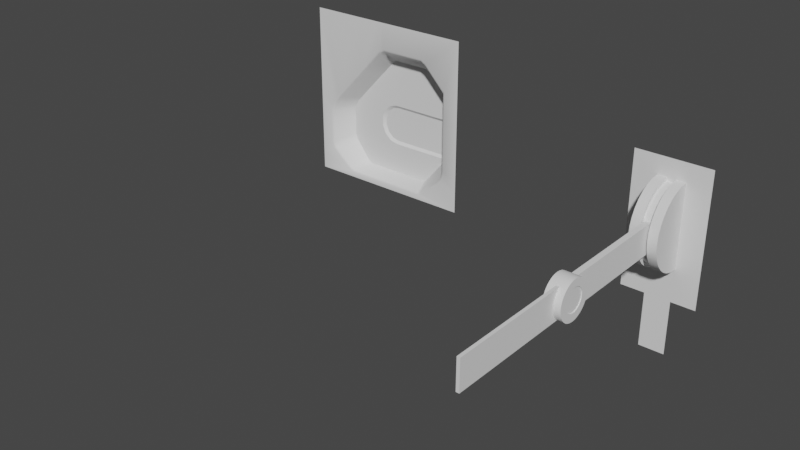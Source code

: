 # Source: SciFiDoor.blend  (saved by Blender 2.80.45; exported with 4.5.12 LTS)
import bpy
from mathutils import Matrix  # noqa: F401  (used for matrix-valued properties, if any)

bpy.ops.wm.read_factory_settings(use_empty=True)
scene = bpy.context.scene
scene.name = 'Scene'

# ---- collections
col_collection = bpy.data.collections.new('Collection'); scene.collection.children.link(col_collection)

# ---- node groups
ng_auto_smooth = bpy.data.node_groups.new('Auto Smooth', 'GeometryNodeTree')
_s = ng_auto_smooth.interface.new_socket(name='Geometry', in_out='OUTPUT', socket_type='NodeSocketGeometry')
_s = ng_auto_smooth.interface.new_socket(name='Geometry', in_out='INPUT', socket_type='NodeSocketGeometry')
_s = ng_auto_smooth.interface.new_socket(name='Angle', in_out='INPUT', socket_type='NodeSocketFloat')
_s.subtype = 'ANGLE'
_s.min_value = 0.0
_s.max_value = 3.142
ng_auto_smooth.is_modifier = True
_N = ng_auto_smooth.nodes; _L = ng_auto_smooth.links
n0 = _N.new('NodeGroupOutput'); n0.name = 'Group Output'; n0.location = (480, -100)
n1 = _N.new('NodeGroupInput'); n1.name = 'Group Input'; n1.location = (-420, -300)
n2 = _N.new('NodeGroupInput'); n2.name = 'Group Input.001'; n2.location = (-60, -100)
n3 = _N.new('GeometryNodeSetShadeSmooth'); n3.name = 'Set Shade Smooth'; n3.location = (120, -100)
n3.domain = 'EDGE'
n4 = _N.new('GeometryNodeSetShadeSmooth'); n4.name = 'Set Shade Smooth.001'; n4.location = (300, -100)
n5 = _N.new('GeometryNodeInputMeshEdgeAngle'); n5.name = 'Edge Angle'; n5.location = (-420, -220)
n6 = _N.new('GeometryNodeInputEdgeSmooth'); n6.name = 'Is Edge Smooth'; n6.location = (-60, -160)
n7 = _N.new('GeometryNodeInputShadeSmooth'); n7.name = 'Is Face Smooth'; n7.location = (-240, -340)
n8 = _N.new('FunctionNodeBooleanMath'); n8.name = 'Boolean Math'; n8.location = (-60, -220)
n9 = _N.new('FunctionNodeCompare'); n9.name = 'Compare'; n9.location = (-240, -180)
n9.operation = 'LESS_EQUAL'
_L.new(n5.outputs[0], n9.inputs[0])
_L.new(n4.outputs[0], n0.inputs[0])
_L.new(n1.outputs[1], n9.inputs[1])
_L.new(n9.outputs[0], n8.inputs[0])
_L.new(n7.outputs[0], n8.inputs[1])
_L.new(n2.outputs[0], n3.inputs[0])
_L.new(n6.outputs[0], n3.inputs[1])
_L.new(n3.outputs[0], n4.inputs[0])
_L.new(n8.outputs[0], n3.inputs[2])
n0.is_active_output = True

# ---- world
world_world = bpy.data.worlds.new('World'); scene.world = world_world
world_world.color = (0.05088, 0.05088, 0.05088)
world_world.use_sun_shadow = False
world_world.sun_shadow_jitter_overblur = 0.0

# ---- meshes
me_door = bpy.data.meshes.new('Door')
me_door.from_pydata([(-0.02996, 0.25, 0.9294), (-0.1101, 0.25, 0.9091), (-0.1744, 0.25, 0.8522), (-0.2101, 0.25, 0.7701), (-0.2101, 0.25, 0.679), (-0.1744, 0.25, 0.5968), (-0.1101, 0.25, 0.54), (-0.02996, 0.25, 0.5197), (0.6555, 0.25, 0.9294), (0.6555, 0.25, 0.5197), (-0.03913, 0.2265, 0.9629), (-0.1324, 0.2265, 0.9393), (-0.2072, 0.2265, 0.8731), (-0.2487, 0.2265, 0.7776), (-0.2487, 0.2265, 0.6715), (-0.2072, 0.2265, 0.576), (-0.1324, 0.2265, 0.5098), (-0.03913, 0.2265, 0.4862), (0.6555, 0.2265, 0.9629), (0.6555, 0.2265, 0.4862), (-0.2842, 0.2265, 1.261), (0.6555, 0.2265, 1.261), (-0.08693, 0.2265, 1.475), (-0.5801, 0.2265, 0.9393), (-0.6355, 0.2265, 0.8731), (-0.677, 0.2265, 0.7776), (0.4449, 0.2265, 1.475), (-0.02943, 0.2265, 1.503), (0.3963, 0.2265, 1.503), (-0.677, 0.2265, 0.6715), (-0.6564, 0.2265, 0.3934), (-0.677, 0.2265, 0.455), (-0.4179, 0.2265, 0.1255), (-0.47, 0.2265, 0.1521), (0.4043, 0.2265, 0.1423), (0.3725, 0.2265, 0.1255), (0.6306, 0.2265, 0.4106)], [], [(0, 7, 6, 1), (2, 1, 6, 5), (3, 2, 5, 4), (0, 8, 9, 7), (5, 15, 14, 4), (0, 10, 18, 8), (2, 12, 11, 1), (6, 16, 15, 5), (9, 19, 17, 7), (3, 13, 12, 2), (7, 17, 16, 6), (4, 14, 13, 3), (1, 11, 10, 0), (10, 11, 23, 20), (13, 25, 24, 12), (12, 24, 23, 11), (26, 22, 27, 28), (21, 20, 22, 26), (14, 29, 25, 13), (17, 36, 34), (31, 29, 14, 15), (30, 31, 15), (33, 30, 15), (32, 33, 15), (17, 35, 32, 15, 16), (17, 34, 35), (19, 36, 17), (18, 10, 20, 21)])
me_door.polygons.foreach_set('use_smooth', [True] * 28)
_k = set([(0, 1), (0, 8), (1, 2), (2, 3), (3, 4), (4, 5), (5, 6), (6, 7), (7, 9), (10, 11), (10, 18), (11, 12), (12, 13), (13, 14), (14, 15), (15, 16), (16, 17), (17, 19)])
me_door.attributes.new('sharp_edge', 'BOOLEAN', 'EDGE').data.foreach_set('value', [ (min(e.vertices), max(e.vertices)) in _k for e in me_door.edges])
_uv = me_door.uv_layers.new(name='UVMap')
_uv.uv.foreach_set('vector', [0.4923, 0.4219, 0.4912, 0.7095, 0.5479, 0.695, 0.5487, 0.4368, 0.594, 0.4767, 0.5487, 0.4368, 0.5479, 0.695, 0.5934, 0.6553, 0.619, 0.5341, 0.594, 0.4767, 0.5934, 0.6553, 0.6188, 0.5979, 0.4923, 0.4219, 0.0001801, 0.4164, 9.792e-05, 0.7136, 0.4912, 0.7095, 0.5934, 0.6553, 0.6206, 0.6729, 0.6508, 0.6042, 0.6188, 0.5979, 0.4923, 0.4219, 0.5, 0.3927, 0.0005425, 0.3867, 0.0001801, 0.4164, 0.594, 0.4767, 0.6213, 0.4591, 0.5673, 0.4109, 0.5487, 0.4368, 0.5479, 0.695, 0.5664, 0.721, 0.6206, 0.6729, 0.5934, 0.6553, 9.792e-05, 0.7136, 0.0002982, 0.7431, 0.4988, 0.7388, 0.4912, 0.7095, 0.619, 0.5341, 0.6508, 0.528, 0.6213, 0.4591, 0.594, 0.4767, 0.4912, 0.7095, 0.4988, 0.7388, 0.5664, 0.721, 0.5479, 0.695, 0.6188, 0.5979, 0.6508, 0.6042, 0.6508, 0.528, 0.619, 0.5341, 0.5487, 0.4368, 0.5673, 0.4109, 0.5, 0.3927, 0.4923, 0.4219, 0.5, 0.3927, 0.5673, 0.4109, 0.8906, 0.4137, 0.6802, 0.1799, 0.6508, 0.528, 0.959, 0.5295, 0.9298, 0.4612, 0.6213, 0.4591, 0.6213, 0.4591, 0.9298, 0.4612, 0.8906, 0.4137, 0.5673, 0.4109, 0.1561, 0.02008, 0.5395, 0.02395, 0.4983, 0.003194, 0.1913, 9.792e-05, 0.00269, 0.1731, 0.6802, 0.1799, 0.5395, 0.02395, 0.1561, 0.02008, 0.6508, 0.6042, 0.9588, 0.6051, 0.959, 0.5295, 0.6508, 0.528, 0.4988, 0.7388, 0.01842, 0.7969, 0.1815, 0.988, 0.959, 0.76, 0.9588, 0.6051, 0.6508, 0.6042, 0.6206, 0.6729, 0.9444, 0.804, 0.959, 0.76, 0.6206, 0.6729, 0.8118, 0.9781, 0.9444, 0.804, 0.6206, 0.6729, 0.7746, 0.9973, 0.8118, 0.9781, 0.6206, 0.6729, 0.4988, 0.7388, 0.2043, 0.9999, 0.7746, 0.9973, 0.6206, 0.6729, 0.5664, 0.721, 0.4988, 0.7388, 0.1815, 0.988, 0.2043, 0.9999, 0.0002982, 0.7431, 0.01842, 0.7969, 0.4988, 0.7388, 0.0005425, 0.3867, 0.5, 0.3927, 0.6802, 0.1799, 0.00269, 0.1731])
me_door.use_remesh_preserve_volume = False
me_door.use_remesh_preserve_attributes = False
me_door.use_mirror_vertex_groups = False
me_door.update()
me_entrance = bpy.data.meshes.new('Entrance')
me_entrance.from_pydata([(0.6555, 0.2265, 0.9294), (0.6555, 0.2265, 0.5197), (0.6555, 0.2265, 0.9629), (0.6555, 0.2265, 0.4862), (-0.2842, 0.2265, 1.261), (0.6555, 0.2265, 1.261), (-0.08693, 0.2265, 1.475), (-0.5801, 0.2265, 0.9393), (-0.6355, 0.2265, 0.8731), (-0.677, 0.2265, 0.7776), (0.4449, 0.2265, 1.475), (-0.02943, 0.2265, 1.503), (0.3963, 0.2265, 1.503), (-0.677, 0.2265, 0.6715), (-0.6564, 0.2265, 0.3934), (-0.677, 0.2265, 0.455), (-0.4179, 0.2265, 0.1255), (-0.47, 0.2265, 0.1521), (0.4043, 0.2265, 0.1423), (0.3725, 0.2265, 0.1255), (0.6306, 0.2265, 0.4106), (0.6555, 0.25, 0.9294), (0.6555, 0.25, 0.5197), (1.0, 2.98e-08, 1.002), (1.0, 1.49e-08, 0.39), (1.0, 2.98e-08, 1.051), (1.0, 1.49e-08, 0.34), (-0.4321, 7.451e-08, 2.0), (1.0, 7.451e-08, 2.0), (-0.1376, 7.451e-08, 2.0), (-1.0, 7.451e-08, 2.0), (-1.0, 4.47e-08, 0.9175), (-1.0, 2.98e-08, 0.7749), (0.6563, 7.451e-08, 2.0), (-0.05178, 7.451e-08, 2.0), (0.5838, 7.451e-08, 2.0), (-1.0, 1.49e-08, 0.6166), (-1.0, 0.0, 0.2014), (-1.0, 1.49e-08, 0.2934), (-0.6317, 0.0, 0.0), (-1.0, 0.0, 0.0), (1.0, 0.0, 0.02511), (1.0, 0.0, 0.0), (1.0, 0.0, 0.227), (0.8191, 2.98e-08, 0.9665), (0.7995, 0.01518, 0.9623), (0.7995, 0.01522, 0.4604), (0.8197, 1.49e-08, 0.4527), (0.8182, 2.98e-08, 1.008), (0.7995, 0.01513, 1.003), (0.7995, 0.01525, 0.4194), (0.8201, 1.49e-08, 0.4106), (-0.3516, 0.01567, 1.368), (-0.359, 4.47e-08, 1.391), (0.8169, 4.47e-08, 1.394), (0.7996, 0.01506, 1.368), (-0.1136, 5.96e-08, 1.658), (-0.11, 0.01552, 1.631), (-0.714, 0.01567, 0.9744), (-0.728, 2.98e-08, 0.99), (-0.8062, 4.47e-08, 0.8964), (-0.7819, 0.01553, 0.8934), (-0.8582, 2.98e-08, 0.7761), (-0.8329, 0.01536, 0.7763), (0.5564, 5.96e-08, 1.658), (0.5415, 0.01504, 1.631), (-0.03963, 0.01533, 1.665), (-0.04136, 5.96e-08, 1.693), (0.482, 0.01514, 1.666), (0.4964, 5.96e-08, 1.693), (-0.8581, 1.49e-08, 0.6421), (-0.833, 0.01524, 0.6464), (-0.8326, 0.0, 0.2919), (-0.8078, 0.01521, 0.3057), (-0.833, 0.01518, 0.3812), (-0.858, 1.49e-08, 0.3685), (-0.5345, 1.49e-08, 0.06485), (-0.5132, 0.02042, 0.07756), (-0.5769, 0.02021, 0.11), (-0.6051, 1.49e-08, 0.1013), (0.5166, 1.49e-08, 0.09115), (0.4896, 0.02044, 0.09808), (0.4507, 0.02053, 0.07758), (0.4727, 1.49e-08, 0.06462), (0.769, 0.0153, 0.3267), (0.7894, 0.0, 0.3163)], [], [(75, 70, 36, 38), (54, 48, 25, 28), (85, 80, 41, 43), (64, 54, 28, 33), (51, 85, 43, 26), (16, 17, 78, 77), (67, 69, 35, 34), (62, 60, 31, 32), (59, 53, 27, 30), (69, 64, 33, 35), (70, 62, 32, 36), (18, 19, 82, 81), (79, 72, 37, 40), (53, 56, 29, 27), (83, 76, 39, 42), (60, 59, 30, 31), (48, 44, 23, 25), (72, 75, 38, 37), (56, 67, 34, 29), (1, 46, 45, 0), (14, 15, 74, 73), (0, 2, 21), (1, 22, 3), (1, 0, 21, 22), (13, 9, 63, 71), (8, 61, 63, 9), (17, 14, 73, 78), (4, 52, 58, 7), (19, 16, 77, 82), (11, 66, 57, 6), (2, 0, 45, 49), (15, 13, 71, 74), (10, 5, 55, 65), (47, 51, 26, 24), (76, 79, 40, 39), (11, 12, 68, 66), (1, 3, 50, 46), (20, 18, 81, 84), (6, 57, 52, 4), (5, 2, 49, 55), (80, 83, 42, 41), (12, 10, 65, 68), (7, 58, 61, 8), (3, 20, 84, 50), (45, 46, 47, 44), (44, 48, 49, 45), (51, 47, 46, 50), (48, 54, 55, 49), (61, 58, 59, 60), (63, 61, 60, 62), (58, 52, 53, 59), (57, 66, 67, 56), (54, 64, 65, 55), (69, 67, 66, 68), (52, 57, 56, 53), (64, 69, 68, 65), (62, 70, 71, 63), (75, 72, 73, 74), (79, 76, 77, 78), (70, 75, 74, 71), (72, 79, 78, 73), (83, 80, 81, 82), (76, 83, 82, 77), (85, 51, 50, 84), (80, 85, 84, 81), (44, 47, 24, 23)])
me_entrance.polygons.foreach_set('use_smooth', [True] * 66)
_k = set([(0, 1), (0, 2), (1, 3), (3, 22)])
me_entrance.attributes.new('sharp_edge', 'BOOLEAN', 'EDGE').data.foreach_set('value', [ (min(e.vertices), max(e.vertices)) in _k for e in me_entrance.edges])
_uv = me_entrance.uv_layers.new(name='UVMap')
_uv.uv.foreach_set('vector', [0.05194, 0.1349, 0.05192, 0.2349, 9.239e-07, 0.2256, 1.937e-06, 0.1073, 0.6647, 0.51, 0.6652, 0.3689, 0.7317, 0.3847, 0.7317, 0.7318, 0.6547, 0.1157, 0.5549, 0.03336, 0.7317, 0.0092, 0.7317, 0.08306, 0.5694, 0.6068, 0.6647, 0.51, 0.7317, 0.7318, 0.606, 0.7318, 0.6659, 0.1502, 0.6547, 0.1157, 0.7317, 0.08306, 0.7317, 0.1244, 0.8721, 0.4917, 0.8789, 0.5111, 0.8129, 0.5637, 0.8033, 0.54, 0.3507, 0.6194, 0.5475, 0.6194, 0.5795, 0.7318, 0.3469, 0.7318, 0.05187, 0.284, 0.07089, 0.328, 8.941e-08, 0.3357, 5.066e-07, 0.2835, 0.09951, 0.3622, 0.2345, 0.509, 0.2078, 0.7318, 0.0, 0.7318, 0.5475, 0.6194, 0.5694, 0.6068, 0.606, 0.7318, 0.5795, 0.7318, 0.05192, 0.2349, 0.05187, 0.284, 5.066e-07, 0.2835, 9.239e-07, 0.2256, 0.8339, 0.1947, 0.8331, 0.2077, 0.7515, 0.1849, 0.7531, 0.1684, 0.1445, 0.03705, 0.06126, 0.1068, 2.295e-06, 0.07368, 3.099e-06, 0.0, 0.2345, 0.509, 0.3243, 0.6065, 0.3155, 0.7318, 0.2078, 0.7318, 0.5388, 0.02365, 0.1703, 0.02373, 0.1347, 1.639e-06, 0.7317, 1.079e-05, 0.07089, 0.328, 0.09951, 0.3622, 0.0, 0.7318, 8.941e-08, 0.3357, 0.6652, 0.3689, 0.6655, 0.3536, 0.7317, 0.3664, 0.7317, 0.3847, 0.06126, 0.1068, 0.05194, 0.1349, 1.937e-06, 0.1073, 2.295e-06, 0.07368, 0.3243, 0.6065, 0.3507, 0.6194, 0.3469, 0.7318, 0.3155, 0.7318, 0.8971, 0.04009, 0.9906, 0.01826, 0.9909, 0.2019, 0.8974, 0.19, 0.8538, 0.7039, 0.8526, 0.7274, 0.7527, 0.7148, 0.7541, 0.6851, 0.8974, 0.19, 0.8974, 0.2022, 0.8888, 0.19, 0.8971, 0.04009, 0.8885, 0.0401, 0.8971, 0.02783, 0.8971, 0.04009, 0.8974, 0.19, 0.8888, 0.19, 0.8885, 0.0401, 0.8653, 0.8047, 0.8718, 0.8422, 0.7769, 0.8588, 0.7696, 0.8115, 0.8872, 0.8766, 0.7971, 0.9011, 0.7769, 0.8588, 0.8718, 0.8422, 0.8872, 0.5986, 0.8538, 0.7039, 0.7541, 0.6851, 0.8029, 0.584, 0.9961, 0.8114, 0.907, 0.8238, 0.9063, 0.6279, 0.9956, 0.6516, 0.8331, 0.2077, 0.8721, 0.4917, 0.8033, 0.54, 0.7515, 0.1849, 0.1092, 0.7754, 0.0115, 0.7692, 0.02084, 0.7419, 0.1161, 0.7531, 0.8974, 0.2022, 0.8974, 0.19, 0.9909, 0.2019, 0.991, 0.2169, 0.8526, 0.7274, 0.8653, 0.8047, 0.7696, 0.8115, 0.7527, 0.7148, 0.1258, 0.8603, 0.1257, 0.7504, 0.2268, 0.7414, 0.227, 0.8761, 0.6658, 0.1657, 0.6659, 0.1502, 0.7317, 0.1244, 0.7317, 0.1427, 0.1703, 0.02373, 0.1445, 0.03705, 3.099e-06, 0.0, 0.1347, 1.639e-06, 0.1092, 0.7754, 0.1087, 0.9292, 0.01247, 0.9635, 0.0115, 0.7692, 0.8971, 0.04009, 0.8971, 0.02783, 0.9906, 0.003254, 0.9906, 0.01826, 0.8645, 0.07157, 0.8339, 0.1947, 0.7531, 0.1684, 0.7742, 0.03501, 0.9964, 0.9179, 0.9073, 0.9544, 0.907, 0.8238, 0.9961, 0.8114, 0.8975, 0.3112, 0.8974, 0.2022, 0.991, 0.2169, 0.9912, 0.3505, 0.5549, 0.03336, 0.5388, 0.02365, 0.7317, 1.079e-05, 0.7317, 0.0092, 0.1087, 0.9292, 0.1161, 0.9481, 0.02225, 0.9866, 0.01247, 0.9635, 0.9956, 0.6516, 0.9063, 0.6279, 0.9074, 0.5892, 0.9964, 0.6201, 0.8789, 0.04664, 0.8645, 0.07157, 0.7742, 0.03501, 0.7931, 0.004565, 0.9909, 0.2019, 0.9906, 0.01826, 0.9999, 0.01543, 1.0, 0.2034, 1.0, 0.2034, 0.9998, 0.2187, 0.991, 0.2169, 0.9909, 0.2019, 1.0, 0.0, 0.9999, 0.01543, 0.9906, 0.01826, 0.9906, 0.003254, 0.9998, 0.2187, 0.9996, 0.3598, 0.9912, 0.3505, 0.991, 0.2169, 0.9074, 0.5892, 0.9063, 0.6279, 0.8968, 0.6287, 0.8981, 0.584, 0.7769, 0.8588, 0.7971, 0.9011, 0.7868, 0.9032, 0.7661, 0.86, 0.9063, 0.6279, 0.907, 0.8238, 0.8974, 0.8282, 0.8968, 0.6287, 0.02084, 0.7419, 0.0115, 0.7692, 0.0, 0.769, 0.009658, 0.7414, 0.2392, 0.7436, 0.2392, 0.8794, 0.227, 0.8761, 0.2268, 0.7414, 0.0008919, 0.9685, 0.0, 0.769, 0.0115, 0.7692, 0.01247, 0.9635, 0.907, 0.8238, 0.9073, 0.9544, 0.8978, 0.9607, 0.8974, 0.8282, 0.01091, 0.9913, 0.0008919, 0.9685, 0.01247, 0.9635, 0.02225, 0.9866, 0.7661, 0.86, 0.7588, 0.8117, 0.7696, 0.8115, 0.7769, 0.8588, 0.7413, 0.7125, 0.7424, 0.6832, 0.7541, 0.6851, 0.7527, 0.7148, 0.8063, 0.5744, 0.7957, 0.5486, 0.8033, 0.54, 0.8129, 0.5637, 0.7588, 0.8117, 0.7413, 0.7125, 0.7527, 0.7148, 0.7696, 0.8115, 0.7424, 0.6832, 0.7899, 0.5843, 0.8029, 0.584, 0.7541, 0.6851, 0.7413, 0.1786, 0.7433, 0.1603, 0.7531, 0.1684, 0.7515, 0.1849, 0.7957, 0.5486, 0.7413, 0.1786, 0.7515, 0.1849, 0.8033, 0.54, 0.7651, 0.03043, 0.7845, 0.0, 0.7931, 0.004565, 0.7742, 0.03501, 0.7433, 0.1603, 0.7651, 0.03043, 0.7742, 0.03501, 0.7531, 0.1684, 0.6655, 0.3536, 0.6658, 0.1657, 0.7317, 0.1427, 0.7317, 0.3664])
me_entrance.use_remesh_preserve_volume = False
me_entrance.use_remesh_preserve_attributes = False
me_entrance.use_mirror_vertex_groups = False
me_entrance.update()
me_plane = bpy.data.meshes.new('Plane')
me_plane.from_pydata([], [], [])
_uv = me_plane.uv_layers.new(name='UVMap')
_uv.uv.foreach_set('vector', [])
me_plane.use_remesh_preserve_volume = False
me_plane.use_remesh_preserve_attributes = False
me_plane.use_mirror_vertex_groups = False
me_plane.update()
me_plane_001 = bpy.data.meshes.new('Plane.001')
me_plane_001.from_pydata([], [], [])
_uv = me_plane_001.uv_layers.new(name='UVMap')
_uv.uv.foreach_set('vector', [])
me_plane_001.use_remesh_preserve_volume = False
me_plane_001.use_remesh_preserve_attributes = False
me_plane_001.use_mirror_vertex_groups = False
me_plane_001.update()
me_circle = bpy.data.meshes.new('Circle')
me_circle.from_pydata([(-0.1523, -1.021e-07, 0.4688), (-0.1523, -0.09145, 0.4597), (-0.1523, -0.1794, 0.4331), (-0.1523, -0.2604, 0.3898), (-0.1523, -0.3315, 0.3315), (-0.1523, -0.3898, 0.2604), (-0.1523, -0.4331, 0.1794), (-0.1523, -0.4597, 0.09145), (-0.04807, -0.09145, 0.4597), (-0.04807, -0.1794, 0.4331), (-0.04807, -0.2604, 0.3898), (-0.04807, -0.3315, 0.3315), (-0.04807, -0.3898, 0.2604), (-0.04807, -0.4331, 0.1794), (-0.04807, -0.4597, 0.09145), (-0.04807, -8.941e-08, 0.4312), (-0.04807, -0.08412, 0.4229), (-0.04807, -0.165, 0.3983), (-0.04807, -0.2395, 0.3585), (-0.04807, -0.3049, 0.3049), (-0.04807, -0.3585, 0.2395), (-0.04807, -0.3983, 0.165), (-0.04807, -0.4229, 0.08412), (-0.04807, -8.941e-08, 0.4687), (-0.4167, -1.271e-07, 0.6752), (-0.1272, -1.157e-07, 0.6752), (0.1523, -1.021e-07, 0.4688), (0.1523, -0.09145, 0.4597), (0.1523, -0.1794, 0.4331), (0.1523, -0.2604, 0.3898), (0.1523, -0.3315, 0.3315), (0.1523, -0.3898, 0.2604), (0.1523, -0.4331, 0.1794), (0.1523, -0.4597, 0.09145), (0.04807, -0.09145, 0.4597), (0.04807, -0.1794, 0.4331), (0.04807, -0.2604, 0.3898), (0.04807, -0.3315, 0.3315), (0.04807, -0.3898, 0.2604), (0.04807, -0.4331, 0.1794), (0.04807, -0.4597, 0.09145), (0.04807, -8.941e-08, 0.4312), (0.04807, -0.08412, 0.4229), (0.04807, -0.165, 0.3983), (0.04807, -0.2395, 0.3585), (0.04807, -0.3049, 0.3049), (0.04807, -0.3585, 0.2395), (0.04807, -0.3983, 0.165), (0.04807, -0.4229, 0.08412), (0.04807, -8.941e-08, 0.4687), (0.4167, -1.271e-07, 0.6752), (0.1272, -1.157e-07, 0.6752), (-0.1523, -1.021e-07, -0.4688), (-0.1523, -0.09145, -0.4597), (-0.1523, -0.1794, -0.4331), (-0.1523, -0.2604, -0.3898), (-0.1523, -0.3315, -0.3315), (-0.1523, -0.3898, -0.2604), (-0.1523, -0.4331, -0.1794), (-0.1523, -0.4597, -0.09145), (-0.1523, -0.4688, 0.0), (-0.04807, -0.09145, -0.4597), (-0.04807, -0.1794, -0.4331), (-0.04807, -0.2604, -0.3898), (-0.04807, -0.3315, -0.3315), (-0.04807, -0.3898, -0.2604), (-0.04807, -0.4331, -0.1794), (-0.04807, -0.4597, -0.09145), (-0.04807, -0.4688, 0.0), (-0.04807, -8.941e-08, -0.4312), (-0.04807, -0.08412, -0.4229), (-0.04807, -0.165, -0.3983), (-0.04807, -0.2395, -0.3585), (-0.04807, -0.3049, -0.3049), (-0.04807, -0.3585, -0.2395), (-0.04807, -0.3983, -0.165), (-0.04807, -0.4229, -0.08412), (-0.04807, -0.4312, 0.0), (-0.1523, -8.941e-08, 0.0), (-0.04807, -8.941e-08, -0.4687), (-0.4167, -1.271e-07, -0.84), (-0.4167, -1.084e-07, -0.0824), (-0.1449, -1.157e-07, -0.84), (0.1523, -1.021e-07, -0.4688), (0.1523, -0.09145, -0.4597), (0.1523, -0.1794, -0.4331), (0.1523, -0.2604, -0.3898), (0.1523, -0.3315, -0.3315), (0.1523, -0.3898, -0.2604), (0.1523, -0.4331, -0.1794), (0.1523, -0.4597, -0.09145), (0.1523, -0.4688, 0.0), (0.04807, -0.09145, -0.4597), (0.04807, -0.1794, -0.4331), (0.04807, -0.2604, -0.3898), (0.04807, -0.3315, -0.3315), (0.04807, -0.3898, -0.2604), (0.04807, -0.4331, -0.1794), (0.04807, -0.4597, -0.09145), (0.04807, -0.4688, 0.0), (0.04807, -8.941e-08, -0.4312), (0.04807, -0.08412, -0.4229), (0.04807, -0.165, -0.3983), (0.04807, -0.2395, -0.3585), (0.04807, -0.3049, -0.3049), (0.04807, -0.3585, -0.2395), (0.04807, -0.3983, -0.165), (0.04807, -0.4229, -0.08412), (0.04807, -0.4312, 0.0), (0.1523, -8.941e-08, 0.0), (0.04807, -8.941e-08, -0.4687), (0.4167, -1.271e-07, -0.84), (0.4167, -1.084e-07, -0.0824), (0.1449, -1.157e-07, -0.84), (-0.1449, -1.157e-07, -1.463), (0.1449, -1.157e-07, -1.463)], [], [(0, 1, 8, 23), (1, 2, 9, 8), (2, 3, 10, 9), (3, 4, 11, 10), (4, 5, 12, 11), (5, 6, 13, 12), (6, 7, 14, 13), (7, 60, 68, 14), (13, 14, 22, 21), (14, 68, 77, 22), (23, 8, 16, 15), (8, 9, 17, 16), (9, 10, 18, 17), (10, 11, 19, 18), (11, 12, 20, 19), (12, 13, 21, 20), (60, 7, 78), (5, 4, 78), (7, 6, 78), (4, 3, 78), (42, 16, 17, 43), (43, 17, 18, 44), (44, 18, 19, 45), (3, 2, 78), (45, 19, 20, 46), (46, 20, 21, 47), (2, 1, 78), (47, 21, 22, 48), (48, 22, 77, 108), (41, 49, 23, 15), (6, 5, 78), (1, 0, 78), (49, 51, 25, 23), (0, 23, 25, 24), (100, 101, 70, 69), (78, 0, 24, 81), (26, 49, 34, 27), (27, 34, 35, 28), (28, 35, 36, 29), (29, 36, 37, 30), (30, 37, 38, 31), (31, 38, 39, 32), (32, 39, 40, 33), (33, 40, 99, 91), (39, 47, 48, 40), (40, 48, 108, 99), (49, 41, 42, 34), (34, 42, 43, 35), (35, 43, 44, 36), (36, 44, 45, 37), (37, 45, 46, 38), (38, 46, 47, 39), (91, 109, 33), (31, 109, 30), (33, 109, 32), (30, 109, 29), (29, 109, 28), (28, 109, 27), (32, 109, 31), (27, 109, 26), (26, 50, 51, 49), (109, 112, 50, 26), (52, 79, 61, 53), (53, 61, 62, 54), (54, 62, 63, 55), (55, 63, 64, 56), (56, 64, 65, 57), (57, 65, 66, 58), (58, 66, 67, 59), (59, 67, 68, 60), (66, 75, 76, 67), (67, 76, 77, 68), (79, 69, 70, 61), (61, 70, 71, 62), (62, 71, 72, 63), (63, 72, 73, 64), (64, 73, 74, 65), (65, 74, 75, 66), (60, 78, 59), (57, 78, 56), (59, 78, 58), (56, 78, 55), (101, 102, 71, 70), (102, 103, 72, 71), (103, 104, 73, 72), (55, 78, 54), (104, 105, 74, 73), (105, 106, 75, 74), (54, 78, 53), (106, 107, 76, 75), (107, 108, 77, 76), (100, 69, 79, 110), (58, 78, 57), (53, 78, 52), (110, 79, 82, 113), (52, 80, 82, 79), (82, 114, 115, 113), (78, 81, 80, 52), (83, 84, 92, 110), (84, 85, 93, 92), (85, 86, 94, 93), (86, 87, 95, 94), (87, 88, 96, 95), (88, 89, 97, 96), (89, 90, 98, 97), (90, 91, 99, 98), (97, 98, 107, 106), (98, 99, 108, 107), (110, 92, 101, 100), (92, 93, 102, 101), (93, 94, 103, 102), (94, 95, 104, 103), (95, 96, 105, 104), (96, 97, 106, 105), (91, 90, 109), (88, 87, 109), (90, 89, 109), (87, 86, 109), (86, 85, 109), (85, 84, 109), (89, 88, 109), (84, 83, 109), (83, 110, 113, 111), (109, 83, 111, 112), (41, 15, 16, 42)])
me_circle.polygons.foreach_set('use_smooth', [True] * 125)
_uv = me_circle.uv_layers.new(name='UVMap')
_uv.uv.foreach_set('vector', [0.0, 0.0, 0.0, 0.0, 0.0, 0.0, 0.0, 0.0, 0.0, 0.0, 0.0, 0.0, 0.0, 0.0, 0.0, 0.0, 0.0, 0.0, 0.0, 0.0, 0.0, 0.0, 0.0, 0.0, 0.0, 0.0, 0.0, 0.0, 0.0, 0.0, 0.0, 0.0, 0.0, 0.0, 0.0, 0.0, 0.0, 0.0, 0.0, 0.0, 0.0, 0.0, 0.0, 0.0, 0.0, 0.0, 0.0, 0.0, 0.0, 0.0, 0.0, 0.0, 0.0, 0.0, 0.0, 0.0, 0.0, 0.0, 0.0, 0.0, 0.0, 0.0, 0.0, 0.0, 0.0, 0.0, 0.0, 0.0, 0.0, 0.0, 0.0, 0.0, 0.0, 0.0, 0.0, 0.0, 0.0, 0.0, 0.0, 0.0, 0.0, 0.0, 0.0, 0.0, 0.0, 0.0, 0.0, 0.0, 0.0, 0.0, 0.0, 0.0, 0.0, 0.0, 0.0, 0.0, 0.0, 0.0, 0.0, 0.0, 0.0, 0.0, 0.0, 0.0, 0.0, 0.0, 0.0, 0.0, 0.0, 0.0, 0.0, 0.0, 0.0, 0.0, 0.0, 0.0, 0.0, 0.0, 0.0, 0.0, 0.0, 0.0, 0.0, 0.0, 0.0, 0.0, 0.0, 0.0, 0.0, 0.0, 0.0, 0.0, 0.0, 0.0, 0.0, 0.0, 0.0, 0.0, 0.0, 0.0, 0.0, 0.0, 0.0, 0.0, 0.0, 0.0, 0.0, 0.0, 0.0, 0.0, 0.0, 0.0, 0.0, 0.0, 0.0, 0.0, 0.0, 0.0, 0.0, 0.0, 0.0, 0.0, 0.0, 0.0, 0.0, 0.0, 0.0, 0.0, 0.0, 0.0, 0.0, 0.0, 0.0, 0.0, 0.0, 0.0, 0.0, 0.0, 0.0, 0.0, 0.0, 0.0, 0.0, 0.0, 0.0, 0.0, 0.0, 0.0, 0.0, 0.0, 0.0, 0.0, 0.0, 0.0, 0.0, 0.0, 0.0, 0.0, 0.0, 0.0, 0.0, 0.0, 0.0, 0.0, 0.0, 0.0, 0.0, 0.0, 0.0, 0.0, 0.0, 0.0, 0.0, 0.0, 0.0, 0.0, 0.0, 0.0, 0.0, 0.0, 0.0, 0.0, 0.0, 0.0, 0.0, 0.0, 0.0, 0.0, 0.0, 0.0, 0.0, 0.0, 0.0, 0.0, 0.0, 0.0, 0.0, 0.0, 0.0, 0.0, 0.0, 0.0, 0.0, 0.0, 0.0, 0.0, 0.0, 0.0, 0.0, 0.0, 0.0, 0.0, 0.0, 0.0, 0.0, 0.0, 0.0, 0.0, 0.0, 0.0, 0.0, 0.0, 0.0, 0.0, 0.0, 0.0, 0.0, 0.0, 0.0, 0.0, 0.0, 0.0, 0.0, 0.0, 0.0, 0.0, 0.0, 0.0, 0.0, 0.0, 0.0, 0.0, 0.0, 0.0, 0.0, 0.0, 0.0, 0.0, 0.0, 0.0, 0.0, 0.0, 0.0, 0.0, 0.0, 0.0, 0.0, 0.0, 0.0, 0.0, 0.0, 0.0, 0.0, 0.0, 0.0, 0.0, 0.0, 0.0, 0.0, 0.0, 0.0, 0.0, 0.0, 0.0, 0.0, 0.0, 0.0, 0.0, 0.0, 0.0, 0.0, 0.0, 0.0, 0.0, 0.0, 0.0, 0.0, 0.0, 0.0, 0.0, 0.0, 0.0, 0.0, 0.0, 0.0, 0.0, 0.0, 0.0, 0.0, 0.0, 0.0, 0.0, 0.0, 0.0, 0.0, 0.0, 0.0, 0.0, 0.0, 0.0, 0.0, 0.0, 0.0, 0.0, 0.0, 0.0, 0.0, 0.0, 0.0, 0.0, 0.0, 0.0, 0.0, 0.0, 0.0, 0.0, 0.0, 0.0, 0.0, 0.0, 0.0, 0.0, 0.0, 0.0, 0.0, 0.0, 0.0, 0.0, 0.0, 0.0, 0.0, 0.0, 0.0, 0.0, 0.0, 0.0, 0.0, 0.0, 0.0, 0.0, 0.0, 0.0, 0.0, 0.0, 0.0, 0.0, 0.0, 0.0, 0.0, 0.0, 0.0, 0.0, 0.0, 0.0, 0.0, 0.0, 0.0, 0.0, 0.0, 0.0, 0.0, 0.0, 0.0, 0.0, 0.0, 0.0, 0.0, 0.0, 0.0, 0.0, 0.0, 0.0, 0.0, 0.0, 0.0, 0.0, 0.0, 0.0, 0.0, 0.0, 0.0, 0.0, 0.0, 0.0, 0.0, 0.0, 0.0, 0.0, 0.0, 0.0, 0.0, 0.0, 0.0, 0.0, 0.0, 0.0, 0.0, 0.0, 0.0, 0.0, 0.0, 0.0, 0.0, 0.0, 0.0, 0.0, 0.0, 0.0, 0.0, 0.0, 0.0, 0.0, 0.0, 0.0, 0.0, 0.0, 0.0, 0.0, 0.0, 0.0, 0.0, 0.0, 0.0, 0.0, 0.0, 0.0, 0.0, 0.0, 0.0, 0.0, 0.0, 0.0, 0.0, 0.0, 0.0, 0.0, 0.0, 0.0, 0.0, 0.0, 0.0, 0.0, 0.0, 0.0, 0.0, 0.0, 0.0, 0.0, 0.0, 0.0, 0.0, 0.0, 0.0, 0.0, 0.0, 0.0, 0.0, 0.0, 0.0, 0.0, 0.0, 0.0, 0.0, 0.0, 0.0, 0.0, 0.0, 0.0, 0.0, 0.0, 0.0, 0.0, 0.0, 0.0, 0.0, 0.0, 0.0, 0.0, 0.0, 0.0, 0.0, 0.0, 0.0, 0.0, 0.0, 0.0, 0.0, 0.0, 0.0, 0.0, 0.0, 0.0, 0.0, 0.0, 0.0, 0.0, 0.0, 0.0, 0.0, 0.0, 0.0, 0.0, 0.0, 0.0, 0.0, 0.0, 0.0, 0.0, 0.0, 0.0, 0.0, 0.0, 0.0, 0.0, 0.0, 0.0, 0.0, 0.0, 0.0, 0.0, 0.0, 0.0, 0.0, 0.0, 0.0, 0.0, 0.0, 0.0, 0.0, 0.0, 0.0, 0.0, 0.0, 0.0, 0.0, 0.0, 0.0, 0.0, 0.0, 0.0, 0.0, 0.0, 0.0, 0.0, 0.0, 0.0, 0.0, 0.0, 0.0, 0.0, 0.0, 0.0, 0.0, 0.0, 0.0, 0.0, 0.0, 0.0, 0.0, 0.0, 0.0, 0.0, 0.0, 0.0, 0.0, 0.0, 0.0, 0.0, 0.0, 0.0, 0.0, 0.0, 0.0, 0.0, 0.0, 0.0, 0.0, 0.0, 0.0, 0.0, 0.0, 0.0, 0.0, 0.0, 0.0, 0.0, 0.0, 0.0, 0.0, 0.0, 0.0, 0.0, 0.0, 0.0, 0.0, 0.0, 0.0, 0.0, 0.0, 0.0, 0.0, 0.0, 0.0, 0.0, 0.0, 0.0, 0.0, 0.0, 0.0, 0.0, 0.0, 0.0, 0.0, 0.0, 0.0, 0.0, 0.0, 0.0, 0.0, 0.0, 0.0, 0.0, 0.0, 0.0, 0.0, 0.0, 0.0, 0.0, 0.0, 0.0, 0.0, 0.0, 0.0, 0.0, 0.0, 0.0, 0.0, 0.0, 0.0, 0.0, 0.0, 0.0, 0.0, 0.0, 0.0, 0.0, 0.0, 0.0, 0.0, 0.0, 0.0, 0.0, 0.0, 0.0, 0.0, 0.0, 0.0, 0.0, 0.0, 0.0, 0.0, 0.0, 0.0, 0.0, 0.0, 0.0, 0.0, 0.0, 0.0, 0.0, 0.0, 0.0, 0.0, 0.0, 0.0, 0.0, 0.0, 0.0, 0.0, 0.0, 0.0, 0.0, 0.0, 0.0, 0.0, 0.0, 0.0, 0.0, 0.0, 0.0, 0.0, 0.0, 0.0, 0.0, 0.0, 0.0, 0.0, 0.0, 0.0, 0.0, 0.0, 0.0, 0.0, 0.0, 0.0, 0.0, 0.0, 0.0, 0.0, 0.0, 0.0, 0.0, 0.0, 0.0, 0.0, 0.0, 0.0, 0.0, 0.0, 0.0, 0.0, 0.0, 0.0, 0.0, 0.0, 0.0, 0.0, 0.0, 0.0, 0.0, 0.0, 0.0, 0.0, 0.0, 0.0, 0.0, 0.0, 0.0, 0.0, 0.0, 0.0, 0.0, 0.0, 0.0, 0.0, 0.0, 0.0, 0.0, 0.0, 0.0, 0.0, 0.0, 0.0, 0.0, 0.0, 0.0, 0.0, 0.0, 0.0, 0.0, 0.0, 0.0, 0.0, 0.0, 0.0, 0.0, 0.0, 0.0, 0.0, 0.0, 0.0, 0.0, 0.0, 0.0, 0.0, 0.0, 0.0, 0.0, 0.0, 0.0, 0.0, 0.0, 0.0, 0.0, 0.0, 0.0, 0.0, 0.0, 0.0, 0.0, 0.0, 0.0, 0.0, 0.0, 0.0, 0.0, 0.0, 0.0, 0.0, 0.0, 0.0, 0.0, 0.0, 0.0, 0.0, 0.0, 0.0, 0.0, 0.0, 0.0, 0.0, 0.0, 0.0, 0.0, 0.0, 0.0, 0.0, 0.0, 0.0, 0.0, 0.0, 0.0, 0.0, 0.0, 0.0, 0.0, 0.0, 0.0, 0.0, 0.0, 0.0, 0.0, 0.0, 0.0, 0.0, 0.0, 0.0, 0.0, 0.0, 0.0, 0.0, 0.0, 0.0, 0.0, 0.0, 0.0, 0.0, 0.0, 0.0, 0.0, 0.0, 0.0, 0.0, 0.0, 0.0, 0.0, 0.0, 0.0, 0.0, 0.0, 0.0, 0.0, 0.0, 0.0, 0.0, 0.0, 0.0, 0.0, 0.0, 0.0, 0.0, 0.0, 0.0, 0.0, 0.0, 0.0, 0.0, 0.0, 0.0, 0.0, 0.0, 0.0, 0.0, 0.0, 0.0, 0.0])
me_circle.use_remesh_preserve_volume = False
me_circle.use_remesh_preserve_attributes = False
me_circle.use_mirror_vertex_groups = False
me_circle.update()
me_circle_001 = bpy.data.meshes.new('Circle.001')
me_circle_001.from_pydata([(-0.03211, -0.3983, 0.165), (-0.03211, -0.4229, 0.08412), (-0.09208, -1.821, 0.1279), (-0.03211, -0.3983, -0.165), (-0.03211, -0.4229, -0.08412), (-0.03211, -0.4312, 0.0), (-0.03211, -1.71, 0.08412), (-0.03211, -1.71, 0.165), (-0.03211, -1.71, 0.0), (-0.03211, -1.71, -0.08412), (-0.03211, -1.71, -0.165), (-0.09208, -1.821, 0.2134), (-0.09208, -1.862, 0.2093), (-0.09208, -1.902, 0.1972), (-0.09208, -1.939, 0.1774), (-0.09208, -1.971, 0.1509), (-0.09208, -1.998, 0.1186), (-0.09208, -2.018, 0.08167), (-0.09208, -2.03, 0.04163), (-0.09208, -2.034, 7.45e-08), (-0.09208, -2.03, -0.04163), (-0.09208, -2.018, -0.08167), (-0.09208, -1.998, -0.1186), (-0.09208, -1.971, -0.1509), (-0.09208, -1.939, -0.1774), (-0.09208, -1.902, -0.1972), (-0.09208, -1.862, -0.2093), (-0.09208, -1.821, -0.2134), (-0.09208, -1.779, -0.2093), (-0.09208, -1.739, -0.1972), (-0.09208, -1.702, -0.1774), (-0.09208, -1.67, -0.1509), (-0.09208, -1.643, -0.1186), (-0.09208, -1.623, -0.08167), (-0.09208, -1.611, -0.04163), (-0.09208, -1.607, 2.645e-07), (-0.09208, -1.611, 0.04163), (-0.09208, -1.623, 0.08167), (-0.09208, -1.643, 0.1186), (-0.09208, -1.67, 0.1509), (-0.09208, -1.702, 0.1774), (-0.09208, -1.739, 0.1972), (-0.09208, -1.779, 0.2093), (-1.106e-06, -0.3983, 0.165), (-1.106e-06, -0.3983, -0.165), (0.0, -1.71, 0.165), (0.0, -1.71, 0.08412), (0.0, -1.71, 0.0), (0.0, -1.71, -0.165), (0.0, -1.71, -0.08412), (0.0, -1.821, 0.2134), (0.0, -1.862, 0.2093), (0.0, -1.902, 0.1972), (0.0, -1.939, 0.1774), (0.0, -1.971, 0.1509), (0.0, -1.998, 0.1186), (0.0, -2.018, 0.08167), (0.0, -2.03, 0.04163), (0.0, -2.034, 7.45e-08), (0.0, -2.03, -0.04163), (0.0, -2.018, -0.08167), (0.0, -1.998, -0.1186), (0.0, -1.971, -0.1509), (0.0, -1.939, -0.1774), (0.0, -1.902, -0.1972), (0.0, -1.862, -0.2093), (0.0, -1.821, -0.2134), (0.0, -1.779, -0.2093), (0.0, -1.739, -0.1972), (0.0, -1.702, -0.1774), (0.0, -1.67, -0.1509), (0.0, -1.643, -0.1186), (0.0, -1.623, -0.08167), (0.0, -1.611, -0.04163), (0.0, -1.607, 2.645e-07), (0.0, -1.611, 0.04163), (0.0, -1.623, 0.08167), (0.0, -1.643, 0.1186), (0.0, -1.67, 0.1509), (0.0, -1.702, 0.1774), (0.0, -1.739, 0.1972), (0.0, -1.779, 0.2093), (-0.09208, -1.845, 0.1254), (-0.09208, -1.869, 0.1181), (-0.09208, -1.892, 0.1063), (-0.09208, -1.911, 0.09041), (-0.09208, -1.927, 0.07103), (-0.09208, -1.939, 0.04893), (-0.09208, -1.946, 0.02494), (-0.09208, -1.948, 6.853e-08), (-0.09208, -1.946, -0.02494), (-0.09208, -1.939, -0.04893), (-0.09208, -1.927, -0.07103), (-0.09208, -1.911, -0.09041), (-0.09208, -1.892, -0.1063), (-0.09208, -1.869, -0.1181), (-0.09208, -1.845, -0.1254), (-0.09208, -1.821, -0.1279), (-0.09208, -1.796, -0.1254), (-0.09208, -1.772, -0.1181), (-0.09208, -1.75, -0.1063), (-0.09208, -1.73, -0.09041), (-0.09208, -1.714, -0.07103), (-0.09208, -1.702, -0.04893), (-0.09208, -1.695, -0.02494), (-0.09208, -1.693, 1.823e-07), (-0.09208, -1.695, 0.02494), (-0.09208, -1.702, 0.04893), (-0.09208, -1.714, 0.07103), (-0.09208, -1.73, 0.09041), (-0.09208, -1.75, 0.1063), (-0.09208, -1.772, 0.1181), (-0.09208, -1.796, 0.1254), (-0.08238, -1.821, 0.1279), (-0.08238, -1.845, 0.1254), (-0.08238, -1.869, 0.1181), (-0.08238, -1.892, 0.1063), (-0.08238, -1.911, 0.09041), (-0.08238, -1.927, 0.07103), (-0.08238, -1.939, 0.04893), (-0.08238, -1.946, 0.02494), (-0.08238, -1.948, 6.853e-08), (-0.08238, -1.946, -0.02494), (-0.08238, -1.939, -0.04893), (-0.08238, -1.927, -0.07103), (-0.08238, -1.911, -0.09041), (-0.08238, -1.892, -0.1063), (-0.08238, -1.869, -0.1181), (-0.08238, -1.845, -0.1254), (-0.08238, -1.821, -0.1279), (-0.08238, -1.796, -0.1254), (-0.08238, -1.772, -0.1181), (-0.08238, -1.75, -0.1063), (-0.08238, -1.73, -0.09041), (-0.08238, -1.714, -0.07103), (-0.08238, -1.702, -0.04893), (-0.08238, -1.695, -0.02494), (-0.08238, -1.693, 1.823e-07), (-0.08238, -1.695, 0.02494), (-0.08238, -1.702, 0.04893), (-0.08238, -1.714, 0.07103), (-0.08238, -1.73, 0.09041), (-0.08238, -1.75, 0.1063), (-0.08238, -1.772, 0.1181), (-0.08238, -1.796, 0.1254), (-0.08238, -1.821, 9.779e-08), (-0.01743, -1.931, -0.08412), (-0.01743, -1.931, -0.165), (-0.01743, -1.931, 2.287e-07), (-0.01743, -1.931, 0.08412), (-0.01743, -1.931, 0.165), (0.0, -1.931, -0.165), (0.0, -1.931, -0.08412), (0.0, -1.931, 2.287e-07), (0.0, -1.931, 0.165), (0.0, -1.931, 0.08412), (-0.01743, -3.337, -0.08412), (-0.01743, -3.337, -0.165), (-0.01743, -3.337, 2.287e-07), (0.0, -3.337, -0.165), (0.0, -3.337, -0.08412), (0.0, -3.337, 2.287e-07), (-0.01743, -3.337, 0.08412), (-0.01743, -3.337, 0.165), (0.0, -3.337, 0.165), (0.0, -3.337, 0.08412)], [], [(5, 4, 9, 8), (28, 29, 99, 98), (4, 3, 10, 9), (35, 36, 106, 105), (45, 7, 6, 46), (46, 6, 8, 47), (48, 49, 9, 10), (49, 47, 8, 9), (22, 23, 93, 92), (43, 0, 7, 45), (0, 1, 6, 7), (16, 17, 87, 86), (29, 30, 100, 99), (1, 5, 8, 6), (3, 44, 48, 10), (42, 11, 2, 112), (31, 32, 102, 101), (18, 19, 89, 88), (17, 18, 88, 87), (30, 31, 101, 100), (19, 20, 90, 89), (34, 35, 105, 104), (20, 21, 91, 90), (32, 33, 103, 102), (41, 42, 112, 111), (14, 15, 85, 84), (27, 28, 98, 97), (40, 41, 111, 110), (13, 14, 84, 83), (26, 27, 97, 96), (39, 40, 110, 109), (12, 13, 83, 82), (25, 26, 96, 95), (38, 39, 109, 108), (15, 16, 86, 85), (11, 12, 82, 2), (24, 25, 95, 94), (37, 38, 108, 107), (23, 24, 94, 93), (36, 37, 107, 106), (21, 22, 92, 91), (33, 34, 104, 103), (37, 36, 75, 76), (24, 23, 62, 63), (38, 37, 76, 77), (25, 24, 63, 64), (12, 11, 50, 51), (39, 38, 77, 78), (26, 25, 64, 65), (13, 12, 51, 52), (40, 39, 78, 79), (27, 26, 65, 66), (14, 13, 52, 53), (41, 40, 79, 80), (28, 27, 66, 67), (15, 14, 53, 54), (42, 41, 80, 81), (29, 28, 67, 68), (16, 15, 54, 55), (11, 42, 81, 50), (30, 29, 68, 69), (17, 16, 55, 56), (31, 30, 69, 70), (18, 17, 56, 57), (32, 31, 70, 71), (19, 18, 57, 58), (33, 32, 71, 72), (20, 19, 58, 59), (34, 33, 72, 73), (21, 20, 59, 60), (35, 34, 73, 74), (22, 21, 60, 61), (36, 35, 74, 75), (23, 22, 61, 62), (89, 90, 122, 121), (102, 103, 135, 134), (88, 89, 121, 120), (101, 102, 134, 133), (87, 88, 120, 119), (100, 101, 133, 132), (86, 87, 119, 118), (99, 100, 132, 131), (112, 2, 113, 144), (85, 86, 118, 117), (98, 99, 131, 130), (111, 112, 144, 143), (84, 85, 117, 116), (97, 98, 130, 129), (110, 111, 143, 142), (83, 84, 116, 115), (96, 97, 129, 128), (109, 110, 142, 141), (82, 83, 115, 114), (95, 96, 128, 127), (108, 109, 141, 140), (2, 82, 114, 113), (94, 95, 127, 126), (107, 108, 140, 139), (93, 94, 126, 125), (106, 107, 139, 138), (92, 93, 125, 124), (105, 106, 138, 137), (91, 92, 124, 123), (104, 105, 137, 136), (90, 91, 123, 122), (103, 104, 136, 135), (115, 116, 145), (128, 129, 145), (141, 142, 145), (114, 115, 145), (127, 128, 145), (140, 141, 145), (113, 114, 145), (126, 127, 145), (139, 140, 145), (125, 126, 145), (138, 139, 145), (124, 125, 145), (137, 138, 145), (123, 124, 145), (136, 137, 145), (122, 123, 145), (135, 136, 145), (121, 122, 145), (134, 135, 145), (120, 121, 145), (133, 134, 145), (119, 120, 145), (132, 133, 145), (118, 119, 145), (131, 132, 145), (144, 113, 145), (117, 118, 145), (130, 131, 145), (143, 144, 145), (116, 117, 145), (129, 130, 145), (142, 143, 145), (151, 152, 146, 147), (152, 153, 148, 146), (154, 150, 149, 155), (155, 149, 148, 153), (159, 157, 156, 160), (160, 156, 158, 161), (164, 165, 162, 163), (165, 161, 158, 162), (146, 148, 158, 156), (149, 150, 163, 162), (151, 147, 157, 159), (148, 149, 162, 158), (147, 146, 156, 157), (150, 154, 164, 163)])
me_circle_001.polygons.foreach_set('use_smooth', [True] * 152)
_uv = me_circle_001.uv_layers.new(name='UVMap')
_uv.uv.foreach_set('vector', [0.0, 0.0, 0.0, 0.0, 0.0, 0.0, 0.0, 0.0, 0.0, 0.0, 0.0, 0.0, 0.0, 0.0, 0.0, 0.0, 0.0, 0.0, 0.0, 0.0, 0.0, 0.0, 0.0, 0.0, 0.0, 0.0, 0.0, 0.0, 0.0, 0.0, 0.0, 0.0, 0.0, 0.0, 0.0, 0.0, 0.0, 0.0, 0.0, 0.0, 0.0, 0.0, 0.0, 0.0, 0.0, 0.0, 0.0, 0.0, 0.0, 0.0, 0.0, 0.0, 0.0, 0.0, 0.0, 0.0, 0.0, 0.0, 0.0, 0.0, 0.0, 0.0, 0.0, 0.0, 0.0, 0.0, 0.0, 0.0, 0.0, 0.0, 0.0, 0.0, 0.0, 0.0, 0.0, 0.0, 0.0, 0.0, 0.0, 0.0, 0.0, 0.0, 0.0, 0.0, 0.0, 0.0, 0.0, 0.0, 0.0, 0.0, 0.0, 0.0, 0.0, 0.0, 0.0, 0.0, 0.0, 0.0, 0.0, 0.0, 0.0, 0.0, 0.0, 0.0, 0.0, 0.0, 0.0, 0.0, 0.0, 0.0, 0.0, 0.0, 0.0, 0.0, 0.0, 0.0, 0.0, 0.0, 0.0, 0.0, 0.0, 0.0, 0.0, 0.0, 0.0, 0.0, 0.0, 0.0, 0.0, 0.0, 0.0, 0.0, 0.0, 0.0, 0.0, 0.0, 0.0, 0.0, 0.0, 0.0, 0.0, 0.0, 0.0, 0.0, 0.0, 0.0, 0.0, 0.0, 0.0, 0.0, 0.0, 0.0, 0.0, 0.0, 0.0, 0.0, 0.0, 0.0, 0.0, 0.0, 0.0, 0.0, 0.0, 0.0, 0.0, 0.0, 0.0, 0.0, 0.0, 0.0, 0.0, 0.0, 0.0, 0.0, 0.0, 0.0, 0.0, 0.0, 0.0, 0.0, 0.0, 0.0, 0.0, 0.0, 0.0, 0.0, 0.0, 0.0, 0.0, 0.0, 0.0, 0.0, 0.0, 0.0, 0.0, 0.0, 0.0, 0.0, 0.0, 0.0, 0.0, 0.0, 0.0, 0.0, 0.0, 0.0, 0.0, 0.0, 0.0, 0.0, 0.0, 0.0, 0.0, 0.0, 0.0, 0.0, 0.0, 0.0, 0.0, 0.0, 0.0, 0.0, 0.0, 0.0, 0.0, 0.0, 0.0, 0.0, 0.0, 0.0, 0.0, 0.0, 0.0, 0.0, 0.0, 0.0, 0.0, 0.0, 0.0, 0.0, 0.0, 0.0, 0.0, 0.0, 0.0, 0.0, 0.0, 0.0, 0.0, 0.0, 0.0, 0.0, 0.0, 0.0, 0.0, 0.0, 0.0, 0.0, 0.0, 0.0, 0.0, 0.0, 0.0, 0.0, 0.0, 0.0, 0.0, 0.0, 0.0, 0.0, 0.0, 0.0, 0.0, 0.0, 0.0, 0.0, 0.0, 0.0, 0.0, 0.0, 0.0, 0.0, 0.0, 0.0, 0.0, 0.0, 0.0, 0.0, 0.0, 0.0, 0.0, 0.0, 0.0, 0.0, 0.0, 0.0, 0.0, 0.0, 0.0, 0.0, 0.0, 0.0, 0.0, 0.0, 0.0, 0.0, 0.0, 0.0, 0.0, 0.0, 0.0, 0.0, 0.0, 0.0, 0.0, 0.0, 0.0, 0.0, 0.0, 0.0, 0.0, 0.0, 0.0, 0.0, 0.0, 0.0, 0.0, 0.0, 0.0, 0.0, 0.0, 0.0, 0.0, 0.0, 0.0, 0.0, 0.0, 0.0, 0.0, 0.0, 0.0, 0.0, 0.0, 0.0, 0.0, 0.0, 0.0, 0.0, 0.0, 0.0, 0.0, 0.0, 0.0, 0.0, 0.0, 0.0, 0.0, 0.0, 0.0, 0.0, 0.0, 0.0, 0.0, 0.0, 0.0, 0.0, 0.0, 0.0, 0.0, 0.0, 0.0, 0.0, 0.0, 0.0, 0.0, 0.0, 0.0, 0.0, 0.0, 0.0, 0.0, 0.0, 0.0, 0.0, 0.0, 0.0, 0.0, 0.0, 0.0, 0.0, 0.0, 0.0, 0.0, 0.0, 0.0, 0.0, 0.0, 0.0, 0.0, 0.0, 0.0, 0.0, 0.0, 0.0, 0.0, 0.0, 0.0, 0.0, 0.0, 0.0, 0.0, 0.0, 0.0, 0.0, 0.0, 0.0, 0.0, 0.0, 0.0, 0.0, 0.0, 0.0, 0.0, 0.0, 0.0, 0.0, 0.0, 0.0, 0.0, 0.0, 0.0, 0.0, 0.0, 0.0, 0.0, 0.0, 0.0, 0.0, 0.0, 0.0, 0.0, 0.0, 0.0, 0.0, 0.0, 0.0, 0.0, 0.0, 0.0, 0.0, 0.0, 0.0, 0.0, 0.0, 0.0, 0.0, 0.0, 0.0, 0.0, 0.0, 0.0, 0.0, 0.0, 0.0, 0.0, 0.0, 0.0, 0.0, 0.0, 0.0, 0.0, 0.0, 0.0, 0.0, 0.0, 0.0, 0.0, 0.0, 0.0, 0.0, 0.0, 0.0, 0.0, 0.0, 0.0, 0.0, 0.0, 0.0, 0.0, 0.0, 0.0, 0.0, 0.0, 0.0, 0.0, 0.0, 0.0, 0.0, 0.0, 0.0, 0.0, 0.0, 0.0, 0.0, 0.0, 0.0, 0.0, 0.0, 0.0, 0.0, 0.0, 0.0, 0.0, 0.0, 0.0, 0.0, 0.0, 0.0, 0.0, 0.0, 0.0, 0.0, 0.0, 0.0, 0.0, 0.0, 0.0, 0.0, 0.0, 0.0, 0.0, 0.0, 0.0, 0.0, 0.0, 0.0, 0.0, 0.0, 0.0, 0.0, 0.0, 0.0, 0.0, 0.0, 0.0, 0.0, 0.0, 0.0, 0.0, 0.0, 0.0, 0.0, 0.0, 0.0, 0.0, 0.0, 0.0, 0.0, 0.0, 0.0, 0.0, 0.0, 0.0, 0.0, 0.0, 0.0, 0.0, 0.0, 0.0, 0.0, 0.0, 0.0, 0.0, 0.0, 0.0, 0.0, 0.0, 0.0, 0.0, 0.0, 0.0, 0.0, 0.0, 0.0, 0.0, 0.0, 0.0, 0.0, 0.0, 0.0, 0.0, 0.0, 0.0, 0.0, 0.0, 0.0, 0.0, 0.0, 0.0, 0.0, 0.0, 0.0, 0.0, 0.0, 0.0, 0.0, 0.0, 0.0, 0.0, 0.0, 0.0, 0.0, 0.0, 0.0, 0.0, 0.0, 0.0, 0.0, 0.0, 0.0, 0.0, 0.0, 0.0, 0.0, 0.0, 0.0, 0.0, 0.0, 0.0, 0.0, 0.0, 0.0, 0.0, 0.0, 0.0, 0.0, 0.0, 0.0, 0.0, 0.0, 0.0, 0.0, 0.0, 0.0, 0.0, 0.0, 0.0, 0.0, 0.0, 0.0, 0.0, 0.0, 0.0, 0.0, 0.0, 0.0, 0.0, 0.0, 0.0, 0.0, 0.0, 0.0, 0.0, 0.0, 0.0, 0.0, 0.0, 0.0, 0.0, 0.0, 0.0, 0.0, 0.0, 0.0, 0.0, 0.0, 0.0, 0.0, 0.0, 0.0, 0.0, 0.0, 0.0, 0.0, 0.0, 0.0, 0.0, 0.0, 0.0, 0.0, 0.0, 0.0, 0.0, 0.0, 0.0, 0.0, 0.0, 0.0, 0.0, 0.0, 0.0, 0.0, 0.0, 0.0, 0.0, 0.0, 0.0, 0.0, 0.0, 0.0, 0.0, 0.0, 0.0, 0.0, 0.0, 0.0, 0.0, 0.0, 0.0, 0.0, 0.0, 0.0, 0.0, 0.0, 0.0, 0.0, 0.0, 0.0, 0.0, 0.0, 0.0, 0.0, 0.0, 0.0, 0.0, 0.0, 0.0, 0.0, 0.0, 0.0, 0.0, 0.0, 0.0, 0.0, 0.0, 0.0, 0.0, 0.0, 0.0, 0.0, 0.0, 0.0, 0.0, 0.0, 0.0, 0.0, 0.0, 0.0, 0.0, 0.0, 0.0, 0.0, 0.0, 0.0, 0.0, 0.0, 0.0, 0.0, 0.0, 0.0, 0.0, 0.0, 0.0, 0.0, 0.0, 0.0, 0.0, 0.0, 0.0, 0.0, 0.0, 0.0, 0.0, 0.0, 0.0, 0.0, 0.0, 0.0, 0.0, 0.0, 0.0, 0.0, 0.0, 0.0, 0.0, 0.0, 0.0, 0.0, 0.0, 0.0, 0.0, 0.0, 0.0, 0.0, 0.0, 0.0, 0.0, 0.0, 0.0, 0.0, 0.0, 0.0, 0.0, 0.0, 0.0, 0.0, 0.0, 0.0, 0.0, 0.0, 0.0, 0.0, 0.0, 0.0, 0.0, 0.0, 0.0, 0.0, 0.0, 0.0, 0.0, 0.0, 0.0, 0.0, 0.0, 0.0, 0.0, 0.0, 0.0, 0.0, 0.0, 0.0, 0.0, 0.0, 0.0, 0.0, 0.0, 0.0, 0.0, 0.0, 0.0, 0.0, 0.0, 0.0, 0.0, 0.0, 0.0, 0.0, 0.0, 0.0, 0.0, 0.0, 0.0, 0.0, 0.0, 0.0, 0.0, 0.0, 0.0, 0.0, 0.0, 0.0, 0.0, 0.0, 0.0, 0.0, 0.0, 0.0, 0.0, 0.0, 0.0, 0.0, 0.0, 0.0, 0.0, 0.0, 0.0, 0.0, 0.0, 0.0, 0.0, 0.0, 0.0, 0.0, 0.0, 0.0, 0.0, 0.0, 0.0, 0.0, 0.0, 0.0, 0.0, 0.0, 0.0, 0.0, 0.0, 0.0, 0.0, 0.0, 0.0, 0.0, 0.0, 0.0, 0.0, 0.0, 0.0, 0.0, 0.0, 0.0, 0.0, 0.0, 0.0, 0.0, 0.0, 0.0, 0.0, 0.0, 0.0, 0.0, 0.0, 0.0, 0.0, 0.0, 0.0, 0.0, 0.0, 0.0, 0.0, 0.0, 0.0, 0.0, 0.0, 0.0, 0.0, 0.0, 0.0, 0.0, 0.0, 0.0, 0.0, 0.0, 0.0, 0.0, 0.0, 0.0, 0.0, 0.0, 0.0, 0.0, 0.0, 0.0, 0.0, 0.0, 0.0, 0.0, 0.0, 0.0, 0.0, 0.0, 0.0, 0.0, 0.0, 0.0, 0.0, 0.0, 0.0, 0.0, 0.0, 0.0, 0.0, 0.0, 0.0, 0.0, 0.0, 0.0, 0.0, 0.0, 0.0, 0.0, 0.0, 0.0, 0.0, 0.0, 0.0, 0.0, 0.0, 0.0, 0.0, 0.0, 0.0, 0.0, 0.0, 0.0, 0.0, 0.0, 0.0, 0.0, 0.0, 0.0, 0.0, 0.0, 0.0, 0.0, 0.0, 0.0, 0.0, 0.0, 0.0, 0.0, 0.0, 0.0, 0.0, 0.0, 0.0, 0.0, 0.0, 0.0, 0.0, 0.0, 0.0, 0.0, 0.0, 0.0, 0.0, 0.0, 0.0, 0.0, 0.0, 0.0, 0.0, 0.0, 0.0, 0.0, 0.0, 0.0, 0.0, 0.0, 0.0, 0.0, 0.0, 0.0, 0.0, 0.0, 0.0, 0.0, 0.0, 0.0, 0.0, 0.0, 0.0, 0.0, 0.0, 0.0, 0.0, 0.0, 0.0, 0.0, 0.0, 0.0, 0.0, 0.0, 0.0, 0.0, 0.0, 0.0, 0.0, 0.0, 0.0, 0.0, 0.0, 0.0, 0.0, 0.0, 0.0, 0.0, 0.0, 0.0, 0.0, 0.0, 0.0, 0.0, 0.0, 0.0, 0.0, 0.0, 0.0, 0.0, 0.0, 0.0, 0.0, 0.0, 0.0, 0.0, 0.0, 0.0, 0.0, 0.0, 0.0, 0.0, 0.0, 0.0, 0.0, 0.0, 0.0, 0.0, 0.0, 0.0, 0.0, 0.0, 0.0, 0.0, 0.0, 0.0, 0.0, 0.0, 0.0, 0.0, 0.0, 0.0, 0.0, 0.0, 0.0, 0.0, 0.0, 0.0, 0.0, 0.0, 0.0, 0.0, 0.0, 0.0, 0.0, 0.0, 0.0, 0.0, 0.0, 0.0, 0.0, 0.0, 0.0, 0.0])
me_circle_001.use_remesh_preserve_volume = False
me_circle_001.use_remesh_preserve_attributes = False
me_circle_001.use_mirror_vertex_groups = False
me_circle_001.update()

# ---- objects
ob_door = bpy.data.objects.new('Door', me_door)
ob_entrance = bpy.data.objects.new('Entrance', me_entrance)
ob_empty = bpy.data.objects.new('Empty', None)
ob_plane = bpy.data.objects.new('Plane', me_plane)
ob_plane_001 = bpy.data.objects.new('Plane.001', me_plane_001)
ob_circle = bpy.data.objects.new('Circle', me_circle)
ob_circle_001 = bpy.data.objects.new('Circle.001', me_circle_001)

# ---- transforms, parenting, visibility, modifiers, constraints
ob_door.location = (0.0, 0.0, 0.0)
ob_door.lineart.crease_threshold = 0.0
_m = ob_door.modifiers.new('Auto Smooth', 'NODES')
_m.node_group = ng_auto_smooth
_gi = [s.identifier for s in ng_auto_smooth.interface.items_tree if s.item_type == 'SOCKET' and s.in_out == 'INPUT']
_m[_gi[1]] = 1.553  # Angle
ob_entrance.location = (0.0, 0.0, 0.0)
ob_entrance.lineart.crease_threshold = 0.0
_m = ob_entrance.modifiers.new('Auto Smooth', 'NODES')
_m.node_group = ng_auto_smooth
_gi = [s.identifier for s in ng_auto_smooth.interface.items_tree if s.item_type == 'SOCKET' and s.in_out == 'INPUT']
_m[_gi[1]] = 1.553  # Angle
ob_empty.location = (0.0, 0.0, 0.0)
ob_empty.rotation_euler = (1.571, 0.0, 0.0)
ob_empty.empty_display_type = 'IMAGE'
ob_empty.empty_display_size = 5.0
ob_empty.empty_image_depth = 'BACK'
ob_empty.lineart.crease_threshold = 0.0
ob_plane.location = (-0.09782, -0.05443, -0.779)
ob_plane.rotation_euler = (1.571, -0.0, 0.0)
ob_plane.lineart.crease_threshold = 0.0
ob_plane_001.location = (3.557, 0.0, 0.0)
ob_plane_001.rotation_euler = (1.571, -0.0, 0.0)
ob_plane_001.scale = (1.0, 1.5, 1.0)
ob_plane_001.lineart.crease_threshold = 0.0
ob_circle.location = (3.557, 0.0, 0.7082)
ob_circle.lineart.crease_threshold = 0.0
_m = ob_circle.modifiers.new('Auto Smooth', 'NODES')
_m.node_group = ng_auto_smooth
_gi = [s.identifier for s in ng_auto_smooth.interface.items_tree if s.item_type == 'SOCKET' and s.in_out == 'INPUT']
_m[_gi[1]] = 1.309  # Angle
ob_circle_001.location = (3.557, 0.0, 0.7082)
ob_circle_001.lineart.crease_threshold = 0.0
_m = ob_circle_001.modifiers.new('Mirror', 'MIRROR')
_m.use_clip = True
_m = ob_circle_001.modifiers.new('Auto Smooth', 'NODES')
_m.node_group = ng_auto_smooth
_gi = [s.identifier for s in ng_auto_smooth.interface.items_tree if s.item_type == 'SOCKET' and s.in_out == 'INPUT']
_m[_gi[1]] = 1.309  # Angle

# ---- collection membership
col_collection.objects.link(ob_door)
col_collection.objects.link(ob_entrance)
col_collection.objects.link(ob_empty)
col_collection.objects.link(ob_plane)
col_collection.objects.link(ob_plane_001)
col_collection.objects.link(ob_circle)
col_collection.objects.link(ob_circle_001)

# ---- scene / render settings (as saved in the file)
scene.frame_start = 1; scene.frame_end = 250; scene.frame_set(1)
scene.render.engine = 'BLENDER_EEVEE_NEXT'
scene.render.motion_blur_shutter = 1.0
scene.cycles.use_denoising = False
scene.cycles.samples = 128
scene.cycles.sampling_pattern = 'TABULATED_SOBOL'
scene.cycles.use_adaptive_sampling = False
scene.cycles.use_light_tree = False
scene.view_settings.view_transform = 'Filmic'
bpy.context.view_layer.update()

# ---- added for rendering (the .blend has no active camera and no usable light): camera, sun
cam_auto = bpy.data.cameras.new('AutoCamera')
cam_auto.lens = 50.0
cam_auto.sensor_width = 36.0
cam_auto.clip_end = 1000.0
ob_auto_camera = bpy.data.objects.new('AutoCamera', cam_auto)
scene.collection.objects.link(ob_auto_camera)
ob_auto_camera.location = (7.7156, -9.0183, 5.59364)
ob_auto_camera.rotation_euler = (1.09748, -7.21219e-08, 0.694738)
scene.camera = ob_auto_camera
light_auto_sun = bpy.data.lights.new('AutoSun', 'SUN')
light_auto_sun.energy = 3.0
light_auto_sun.angle = 0.0523599
ob_auto_sun = bpy.data.objects.new('AutoSun', light_auto_sun)
scene.collection.objects.link(ob_auto_sun)
ob_auto_sun.rotation_euler = (0.872665, 0.174533, 0.523599)
bpy.context.view_layer.update()
